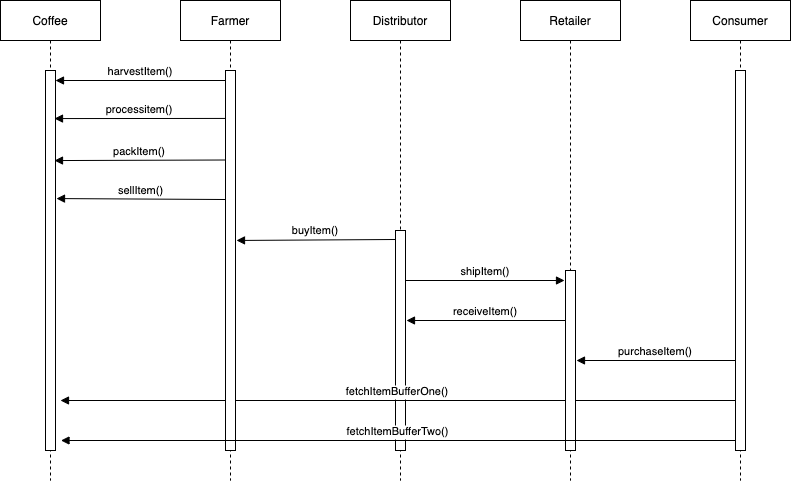

The diagram above was exported from draw.io. Its source (the exported page's mxGraphModel, read from the mxfile embedded in the PNG):
<mxGraphModel dx="1235" dy="752" grid="1" gridSize="10" guides="1" tooltips="1" connect="1" arrows="1" fold="1" page="1" pageScale="1" pageWidth="850" pageHeight="1100" math="0" shadow="0">
  <root>
    <mxCell id="0" />
    <mxCell id="1" parent="0" />
    <mxCell id="3nuBFxr9cyL0pnOWT2aG-5" value="Farmer" style="shape=umlLifeline;perimeter=lifelinePerimeter;container=1;collapsible=0;recursiveResize=0;rounded=0;shadow=0;strokeWidth=1;" parent="1" vertex="1">
      <mxGeometry x="300" y="80" width="100" height="480" as="geometry" />
    </mxCell>
    <mxCell id="3nuBFxr9cyL0pnOWT2aG-9" value="processitem()" style="verticalAlign=bottom;endArrow=block;shadow=0;strokeWidth=1;entryX=0.9;entryY=0.253;entryDx=0;entryDy=0;entryPerimeter=0;" parent="1" edge="1">
      <mxGeometry relative="1" as="geometry">
        <mxPoint x="345" y="197.92999999999995" as="sourcePoint" />
        <mxPoint x="174" y="198.07000000000005" as="targetPoint" />
      </mxGeometry>
    </mxCell>
    <mxCell id="C2hBD8Nn18DIVHJyS_zD-1" value="Distributor" style="shape=umlLifeline;perimeter=lifelinePerimeter;container=1;collapsible=0;recursiveResize=0;rounded=0;shadow=0;strokeWidth=1;" vertex="1" parent="1">
      <mxGeometry x="470" y="80" width="100" height="480" as="geometry" />
    </mxCell>
    <mxCell id="C2hBD8Nn18DIVHJyS_zD-2" value="" style="points=[];perimeter=orthogonalPerimeter;rounded=0;shadow=0;strokeWidth=1;" vertex="1" parent="C2hBD8Nn18DIVHJyS_zD-1">
      <mxGeometry x="45" y="230" width="10" height="220" as="geometry" />
    </mxCell>
    <mxCell id="C2hBD8Nn18DIVHJyS_zD-9" value="buyItem()" style="verticalAlign=bottom;endArrow=block;shadow=0;strokeWidth=1;entryX=1.1;entryY=0.881;entryDx=0;entryDy=0;entryPerimeter=0;" edge="1" parent="C2hBD8Nn18DIVHJyS_zD-1">
      <mxGeometry relative="1" as="geometry">
        <mxPoint x="45" y="239" as="sourcePoint" />
        <mxPoint x="-114" y="239.96000000000004" as="targetPoint" />
      </mxGeometry>
    </mxCell>
    <mxCell id="C2hBD8Nn18DIVHJyS_zD-10" value="shipItem()" style="verticalAlign=bottom;endArrow=block;shadow=0;strokeWidth=1;entryX=-0.1;entryY=1;entryDx=0;entryDy=0;entryPerimeter=0;" edge="1" parent="C2hBD8Nn18DIVHJyS_zD-1">
      <mxGeometry relative="1" as="geometry">
        <mxPoint x="55" y="280" as="sourcePoint" />
        <mxPoint x="214" y="280" as="targetPoint" />
      </mxGeometry>
    </mxCell>
    <mxCell id="C2hBD8Nn18DIVHJyS_zD-5" value="Consumer" style="shape=umlLifeline;perimeter=lifelinePerimeter;container=1;collapsible=0;recursiveResize=0;rounded=0;shadow=0;strokeWidth=1;" vertex="1" parent="1">
      <mxGeometry x="810" y="80" width="100" height="480" as="geometry" />
    </mxCell>
    <mxCell id="C2hBD8Nn18DIVHJyS_zD-6" value="" style="points=[];perimeter=orthogonalPerimeter;rounded=0;shadow=0;strokeWidth=1;" vertex="1" parent="C2hBD8Nn18DIVHJyS_zD-5">
      <mxGeometry x="45" y="70" width="10" height="380" as="geometry" />
    </mxCell>
    <mxCell id="C2hBD8Nn18DIVHJyS_zD-17" value="purchaseItem()" style="verticalAlign=bottom;endArrow=block;shadow=0;strokeWidth=1;entryX=-0.1;entryY=1;entryDx=0;entryDy=0;entryPerimeter=0;" edge="1" parent="C2hBD8Nn18DIVHJyS_zD-5">
      <mxGeometry relative="1" as="geometry">
        <mxPoint x="45" y="360" as="sourcePoint" />
        <mxPoint x="-114" y="360" as="targetPoint" />
      </mxGeometry>
    </mxCell>
    <mxCell id="C2hBD8Nn18DIVHJyS_zD-18" value="fetchItemBufferOne()" style="verticalAlign=bottom;endArrow=block;shadow=0;strokeWidth=1;" edge="1" parent="C2hBD8Nn18DIVHJyS_zD-5">
      <mxGeometry relative="1" as="geometry">
        <mxPoint x="45" y="400" as="sourcePoint" />
        <mxPoint x="-630" y="400" as="targetPoint" />
      </mxGeometry>
    </mxCell>
    <mxCell id="3nuBFxr9cyL0pnOWT2aG-8" value="harvestItem()" style="verticalAlign=bottom;endArrow=block;shadow=0;strokeWidth=1;exitX=0;exitY=0;exitDx=0;exitDy=0;" parent="1" edge="1">
      <mxGeometry relative="1" as="geometry">
        <mxPoint x="345" y="160" as="sourcePoint" />
        <mxPoint x="175" y="160" as="targetPoint" />
      </mxGeometry>
    </mxCell>
    <mxCell id="C2hBD8Nn18DIVHJyS_zD-8" value="packItem()" style="verticalAlign=bottom;endArrow=block;shadow=0;strokeWidth=1;entryX=0.9;entryY=0.474;entryDx=0;entryDy=0;entryPerimeter=0;" edge="1" parent="1">
      <mxGeometry relative="1" as="geometry">
        <mxPoint x="345" y="239.5" as="sourcePoint" />
        <mxPoint x="174" y="240.05999999999995" as="targetPoint" />
      </mxGeometry>
    </mxCell>
    <mxCell id="C2hBD8Nn18DIVHJyS_zD-7" value="sellItem()" style="verticalAlign=bottom;endArrow=block;shadow=0;strokeWidth=1;entryX=1.1;entryY=0.674;entryDx=0;entryDy=0;entryPerimeter=0;" edge="1" parent="1">
      <mxGeometry relative="1" as="geometry">
        <mxPoint x="345.5" y="279.01" as="sourcePoint" />
        <mxPoint x="176" y="278.05999999999995" as="targetPoint" />
      </mxGeometry>
    </mxCell>
    <mxCell id="C2hBD8Nn18DIVHJyS_zD-11" value="Coffee" style="shape=umlLifeline;perimeter=lifelinePerimeter;container=1;collapsible=0;recursiveResize=0;rounded=0;shadow=0;strokeWidth=1;" vertex="1" parent="1">
      <mxGeometry x="120" y="80" width="100" height="480" as="geometry" />
    </mxCell>
    <mxCell id="C2hBD8Nn18DIVHJyS_zD-12" value="" style="points=[];perimeter=orthogonalPerimeter;rounded=0;shadow=0;strokeWidth=1;" vertex="1" parent="C2hBD8Nn18DIVHJyS_zD-11">
      <mxGeometry x="45" y="70" width="10" height="380" as="geometry" />
    </mxCell>
    <mxCell id="C2hBD8Nn18DIVHJyS_zD-13" value="" style="points=[];perimeter=orthogonalPerimeter;rounded=0;shadow=0;strokeWidth=1;" vertex="1" parent="1">
      <mxGeometry x="345" y="150" width="10" height="380" as="geometry" />
    </mxCell>
    <mxCell id="C2hBD8Nn18DIVHJyS_zD-14" value="receiveItem()" style="verticalAlign=bottom;endArrow=block;shadow=0;strokeWidth=1;entryX=-0.1;entryY=1;entryDx=0;entryDy=0;entryPerimeter=0;" edge="1" parent="1">
      <mxGeometry relative="1" as="geometry">
        <mxPoint x="685" y="400" as="sourcePoint" />
        <mxPoint x="526" y="400" as="targetPoint" />
      </mxGeometry>
    </mxCell>
    <mxCell id="C2hBD8Nn18DIVHJyS_zD-15" value="Retailer" style="shape=umlLifeline;perimeter=lifelinePerimeter;container=1;collapsible=0;recursiveResize=0;rounded=0;shadow=0;strokeWidth=1;" vertex="1" parent="1">
      <mxGeometry x="640" y="80" width="100" height="480" as="geometry" />
    </mxCell>
    <mxCell id="C2hBD8Nn18DIVHJyS_zD-16" value="" style="points=[];perimeter=orthogonalPerimeter;rounded=0;shadow=0;strokeWidth=1;" vertex="1" parent="C2hBD8Nn18DIVHJyS_zD-15">
      <mxGeometry x="45" y="270" width="10" height="180" as="geometry" />
    </mxCell>
    <mxCell id="C2hBD8Nn18DIVHJyS_zD-19" value="fetchItemBufferTwo()" style="verticalAlign=bottom;endArrow=block;shadow=0;strokeWidth=1;" edge="1" parent="1">
      <mxGeometry relative="1" as="geometry">
        <mxPoint x="855.5" y="520" as="sourcePoint" />
        <mxPoint x="180.5" y="520" as="targetPoint" />
      </mxGeometry>
    </mxCell>
  </root>
</mxGraphModel>